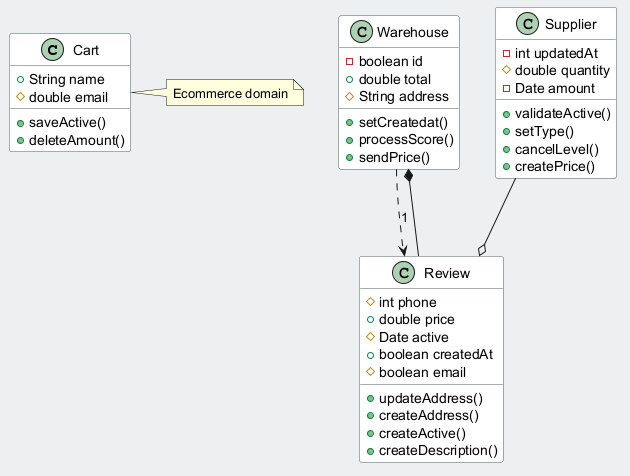

The diagram above was rendered by PlantUML. Its source (embedded in the PNG):
@startuml
skinparam backgroundColor #ECEFF1
skinparam classBackgroundColor #FFFFFF
skinparam classBorderColor #455A64
class Cart {
  +String name
  #double email
  +saveActive()
  +deleteAmount()
}
class Warehouse {
  -boolean id
  +double total
  #String address
  +setCreatedat()
  +processScore()
  +sendPrice()
}
class Review {
  #int phone
  +double price
  #Date active
  +boolean createdAt
  #boolean email
  +updateAddress()
  +createAddress()
  +createActive()
  +createDescription()
}
class Supplier {
  -int updatedAt
  #double quantity
  -Date amount
  +validateActive()
  +setType()
  +cancelLevel()
  +createPrice()
}
Warehouse ..> Review : "1"
Review --* Warehouse
Supplier --o Review
note right of Cart : Ecommerce domain
@enduml